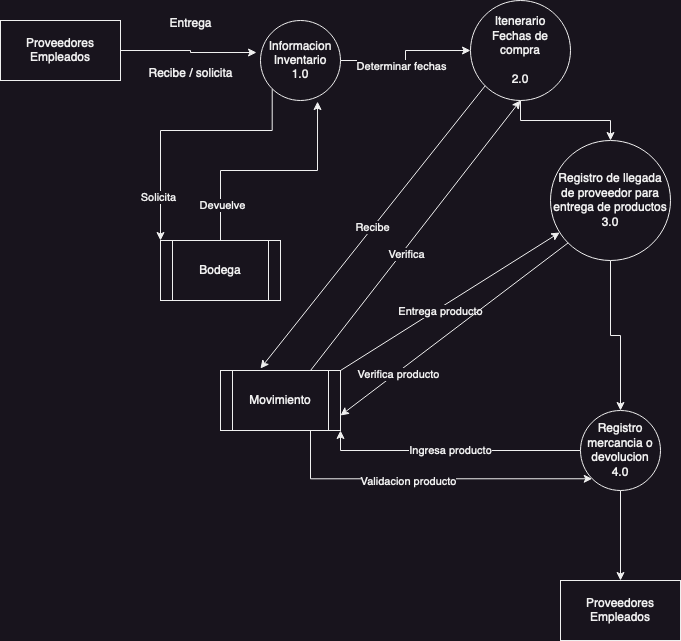

The diagram above was exported from draw.io. Its source (the exported page's mxGraphModel, read from the mxfile embedded in the PNG):
<mxGraphModel dx="984" dy="603" grid="1" gridSize="10" guides="1" tooltips="1" connect="1" arrows="1" fold="1" page="1" pageScale="1" pageWidth="850" pageHeight="1100" math="0" shadow="0">
  <root>
    <mxCell id="0" />
    <mxCell id="1" parent="0" />
    <mxCell id="XOwxRslFvHzGlY5VF0UZ-8" style="edgeStyle=orthogonalEdgeStyle;rounded=0;orthogonalLoop=1;jettySize=auto;html=1;exitX=1;exitY=0.5;exitDx=0;exitDy=0;entryX=-0.05;entryY=0.4;entryDx=0;entryDy=0;entryPerimeter=0;" edge="1" parent="1" source="XOwxRslFvHzGlY5VF0UZ-1" target="XOwxRslFvHzGlY5VF0UZ-2">
      <mxGeometry relative="1" as="geometry" />
    </mxCell>
    <mxCell id="XOwxRslFvHzGlY5VF0UZ-1" value="&lt;div&gt;Proveedores&lt;/div&gt;&lt;div&gt;Empleados&lt;/div&gt;" style="rounded=0;whiteSpace=wrap;html=1;" vertex="1" parent="1">
      <mxGeometry x="40" y="120" width="120" height="60" as="geometry" />
    </mxCell>
    <mxCell id="XOwxRslFvHzGlY5VF0UZ-9" style="edgeStyle=orthogonalEdgeStyle;rounded=0;orthogonalLoop=1;jettySize=auto;html=1;exitX=1;exitY=0.5;exitDx=0;exitDy=0;entryX=0;entryY=0.5;entryDx=0;entryDy=0;" edge="1" parent="1" source="XOwxRslFvHzGlY5VF0UZ-2" target="XOwxRslFvHzGlY5VF0UZ-3">
      <mxGeometry relative="1" as="geometry" />
    </mxCell>
    <mxCell id="XOwxRslFvHzGlY5VF0UZ-25" value="Determinar fechas" style="edgeLabel;html=1;align=center;verticalAlign=middle;resizable=0;points=[];" vertex="1" connectable="0" parent="XOwxRslFvHzGlY5VF0UZ-9">
      <mxGeometry x="-0.1429" y="-5" relative="1" as="geometry">
        <mxPoint as="offset" />
      </mxGeometry>
    </mxCell>
    <mxCell id="XOwxRslFvHzGlY5VF0UZ-12" style="edgeStyle=orthogonalEdgeStyle;rounded=0;orthogonalLoop=1;jettySize=auto;html=1;exitX=0;exitY=1;exitDx=0;exitDy=0;entryX=0;entryY=0;entryDx=0;entryDy=0;" edge="1" parent="1" source="XOwxRslFvHzGlY5VF0UZ-2" target="XOwxRslFvHzGlY5VF0UZ-6">
      <mxGeometry relative="1" as="geometry">
        <Array as="points">
          <mxPoint x="312" y="230" />
          <mxPoint x="200" y="230" />
        </Array>
      </mxGeometry>
    </mxCell>
    <mxCell id="XOwxRslFvHzGlY5VF0UZ-26" value="Solicita" style="edgeLabel;html=1;align=center;verticalAlign=middle;resizable=0;points=[];" vertex="1" connectable="0" parent="XOwxRslFvHzGlY5VF0UZ-12">
      <mxGeometry x="0.6735" y="-3" relative="1" as="geometry">
        <mxPoint as="offset" />
      </mxGeometry>
    </mxCell>
    <mxCell id="XOwxRslFvHzGlY5VF0UZ-2" value="&lt;div&gt;Informacion&lt;/div&gt;&lt;div&gt;Inventario&lt;/div&gt;&lt;div&gt;1.0&lt;br&gt;&lt;/div&gt;" style="ellipse;whiteSpace=wrap;html=1;aspect=fixed;" vertex="1" parent="1">
      <mxGeometry x="300" y="120" width="80" height="80" as="geometry" />
    </mxCell>
    <mxCell id="XOwxRslFvHzGlY5VF0UZ-10" style="edgeStyle=orthogonalEdgeStyle;rounded=0;orthogonalLoop=1;jettySize=auto;html=1;exitX=0.5;exitY=1;exitDx=0;exitDy=0;entryX=0.5;entryY=0;entryDx=0;entryDy=0;" edge="1" parent="1" source="XOwxRslFvHzGlY5VF0UZ-3" target="XOwxRslFvHzGlY5VF0UZ-4">
      <mxGeometry relative="1" as="geometry" />
    </mxCell>
    <mxCell id="XOwxRslFvHzGlY5VF0UZ-3" value="&lt;div&gt;Itenerario&lt;/div&gt;&lt;div&gt;Fechas de compra&lt;br&gt;&lt;/div&gt;&lt;div&gt;&lt;br&gt;&lt;/div&gt;&lt;div&gt;2.0&lt;br&gt;&lt;/div&gt;" style="ellipse;whiteSpace=wrap;html=1;aspect=fixed;" vertex="1" parent="1">
      <mxGeometry x="510" y="100" width="100" height="100" as="geometry" />
    </mxCell>
    <mxCell id="XOwxRslFvHzGlY5VF0UZ-11" style="edgeStyle=orthogonalEdgeStyle;rounded=0;orthogonalLoop=1;jettySize=auto;html=1;exitX=0.5;exitY=1;exitDx=0;exitDy=0;entryX=0.5;entryY=0;entryDx=0;entryDy=0;" edge="1" parent="1" source="XOwxRslFvHzGlY5VF0UZ-4" target="XOwxRslFvHzGlY5VF0UZ-5">
      <mxGeometry relative="1" as="geometry" />
    </mxCell>
    <mxCell id="XOwxRslFvHzGlY5VF0UZ-4" value="&lt;div&gt;Registro de llegada de proveedor para entrega de productos&lt;/div&gt;&lt;div&gt;3.0&lt;br&gt;&lt;/div&gt;" style="ellipse;whiteSpace=wrap;html=1;aspect=fixed;" vertex="1" parent="1">
      <mxGeometry x="590" y="240" width="120" height="120" as="geometry" />
    </mxCell>
    <mxCell id="XOwxRslFvHzGlY5VF0UZ-22" value="Ingresa producto" style="edgeStyle=orthogonalEdgeStyle;rounded=0;orthogonalLoop=1;jettySize=auto;html=1;exitX=0;exitY=0.5;exitDx=0;exitDy=0;entryX=1;entryY=1;entryDx=0;entryDy=0;" edge="1" parent="1" source="XOwxRslFvHzGlY5VF0UZ-5" target="XOwxRslFvHzGlY5VF0UZ-7">
      <mxGeometry relative="1" as="geometry" />
    </mxCell>
    <mxCell id="XOwxRslFvHzGlY5VF0UZ-41" value="" style="edgeStyle=orthogonalEdgeStyle;rounded=0;orthogonalLoop=1;jettySize=auto;html=1;" edge="1" parent="1" source="XOwxRslFvHzGlY5VF0UZ-5" target="XOwxRslFvHzGlY5VF0UZ-40">
      <mxGeometry relative="1" as="geometry" />
    </mxCell>
    <mxCell id="XOwxRslFvHzGlY5VF0UZ-5" value="&lt;div&gt;Registro mercancia o devolucion&lt;/div&gt;&lt;div&gt;4.0&lt;br&gt;&lt;/div&gt;" style="ellipse;whiteSpace=wrap;html=1;aspect=fixed;" vertex="1" parent="1">
      <mxGeometry x="620" y="510" width="80" height="80" as="geometry" />
    </mxCell>
    <mxCell id="XOwxRslFvHzGlY5VF0UZ-13" style="edgeStyle=orthogonalEdgeStyle;rounded=0;orthogonalLoop=1;jettySize=auto;html=1;exitX=0.5;exitY=0;exitDx=0;exitDy=0;entryX=0.713;entryY=1.013;entryDx=0;entryDy=0;entryPerimeter=0;" edge="1" parent="1" source="XOwxRslFvHzGlY5VF0UZ-6" target="XOwxRslFvHzGlY5VF0UZ-2">
      <mxGeometry relative="1" as="geometry">
        <mxPoint x="358" y="210" as="targetPoint" />
      </mxGeometry>
    </mxCell>
    <mxCell id="XOwxRslFvHzGlY5VF0UZ-27" value="Devuelve" style="edgeLabel;html=1;align=center;verticalAlign=middle;resizable=0;points=[];" vertex="1" connectable="0" parent="XOwxRslFvHzGlY5VF0UZ-13">
      <mxGeometry x="-0.6949" y="-1" relative="1" as="geometry">
        <mxPoint as="offset" />
      </mxGeometry>
    </mxCell>
    <mxCell id="XOwxRslFvHzGlY5VF0UZ-6" value="Bodega" style="shape=process;whiteSpace=wrap;html=1;backgroundOutline=1;" vertex="1" parent="1">
      <mxGeometry x="200" y="340" width="120" height="60" as="geometry" />
    </mxCell>
    <mxCell id="XOwxRslFvHzGlY5VF0UZ-21" style="edgeStyle=orthogonalEdgeStyle;rounded=0;orthogonalLoop=1;jettySize=auto;html=1;exitX=0.75;exitY=1;exitDx=0;exitDy=0;entryX=0;entryY=1;entryDx=0;entryDy=0;" edge="1" parent="1" source="XOwxRslFvHzGlY5VF0UZ-7" target="XOwxRslFvHzGlY5VF0UZ-5">
      <mxGeometry relative="1" as="geometry" />
    </mxCell>
    <mxCell id="XOwxRslFvHzGlY5VF0UZ-32" value="Validacion producto" style="edgeLabel;html=1;align=center;verticalAlign=middle;resizable=0;points=[];" vertex="1" connectable="0" parent="XOwxRslFvHzGlY5VF0UZ-21">
      <mxGeometry x="-0.1134" y="-2" relative="1" as="geometry">
        <mxPoint as="offset" />
      </mxGeometry>
    </mxCell>
    <mxCell id="XOwxRslFvHzGlY5VF0UZ-7" value="Movimiento" style="shape=process;whiteSpace=wrap;html=1;backgroundOutline=1;" vertex="1" parent="1">
      <mxGeometry x="260" y="470" width="120" height="60" as="geometry" />
    </mxCell>
    <mxCell id="XOwxRslFvHzGlY5VF0UZ-23" value="Entrega" style="text;html=1;align=center;verticalAlign=middle;resizable=0;points=[];autosize=1;strokeColor=none;fillColor=none;" vertex="1" parent="1">
      <mxGeometry x="195" y="108" width="70" height="30" as="geometry" />
    </mxCell>
    <mxCell id="XOwxRslFvHzGlY5VF0UZ-24" value="Recibe / solicita" style="text;html=1;align=center;verticalAlign=middle;resizable=0;points=[];autosize=1;strokeColor=none;fillColor=none;" vertex="1" parent="1">
      <mxGeometry x="175" y="158" width="110" height="30" as="geometry" />
    </mxCell>
    <mxCell id="XOwxRslFvHzGlY5VF0UZ-33" value="" style="endArrow=classic;html=1;rounded=0;entryX=0.5;entryY=1;entryDx=0;entryDy=0;exitX=0.75;exitY=0;exitDx=0;exitDy=0;" edge="1" parent="1" source="XOwxRslFvHzGlY5VF0UZ-7" target="XOwxRslFvHzGlY5VF0UZ-3">
      <mxGeometry width="50" height="50" relative="1" as="geometry">
        <mxPoint x="210" y="470" as="sourcePoint" />
        <mxPoint x="260" y="420" as="targetPoint" />
      </mxGeometry>
    </mxCell>
    <mxCell id="XOwxRslFvHzGlY5VF0UZ-34" value="&lt;div&gt;Verifica&lt;/div&gt;" style="edgeLabel;html=1;align=center;verticalAlign=middle;resizable=0;points=[];" vertex="1" connectable="0" parent="XOwxRslFvHzGlY5VF0UZ-33">
      <mxGeometry x="-0.1154" y="-4" relative="1" as="geometry">
        <mxPoint as="offset" />
      </mxGeometry>
    </mxCell>
    <mxCell id="XOwxRslFvHzGlY5VF0UZ-35" value="Recibe" style="endArrow=classic;html=1;rounded=0;exitX=0;exitY=1;exitDx=0;exitDy=0;entryX=0.333;entryY=-0.033;entryDx=0;entryDy=0;entryPerimeter=0;" edge="1" parent="1" source="XOwxRslFvHzGlY5VF0UZ-3" target="XOwxRslFvHzGlY5VF0UZ-7">
      <mxGeometry width="50" height="50" relative="1" as="geometry">
        <mxPoint x="50" y="490" as="sourcePoint" />
        <mxPoint x="100" y="440" as="targetPoint" />
      </mxGeometry>
    </mxCell>
    <mxCell id="XOwxRslFvHzGlY5VF0UZ-36" value="" style="endArrow=classic;html=1;rounded=0;" edge="1" parent="1" target="XOwxRslFvHzGlY5VF0UZ-4">
      <mxGeometry width="50" height="50" relative="1" as="geometry">
        <mxPoint x="380" y="470" as="sourcePoint" />
        <mxPoint x="430" y="420" as="targetPoint" />
      </mxGeometry>
    </mxCell>
    <mxCell id="XOwxRslFvHzGlY5VF0UZ-37" value="&lt;div&gt;Entrega producto&lt;/div&gt;" style="edgeLabel;html=1;align=center;verticalAlign=middle;resizable=0;points=[];" vertex="1" connectable="0" parent="XOwxRslFvHzGlY5VF0UZ-36">
      <mxGeometry x="-0.104" y="-3" relative="1" as="geometry">
        <mxPoint as="offset" />
      </mxGeometry>
    </mxCell>
    <mxCell id="XOwxRslFvHzGlY5VF0UZ-38" value="" style="endArrow=classic;html=1;rounded=0;exitX=0;exitY=1;exitDx=0;exitDy=0;entryX=1;entryY=0.75;entryDx=0;entryDy=0;" edge="1" parent="1" source="XOwxRslFvHzGlY5VF0UZ-4" target="XOwxRslFvHzGlY5VF0UZ-7">
      <mxGeometry width="50" height="50" relative="1" as="geometry">
        <mxPoint x="460" y="520" as="sourcePoint" />
        <mxPoint x="510" y="470" as="targetPoint" />
      </mxGeometry>
    </mxCell>
    <mxCell id="XOwxRslFvHzGlY5VF0UZ-39" value="Verifica producto" style="edgeLabel;html=1;align=center;verticalAlign=middle;resizable=0;points=[];" vertex="1" connectable="0" parent="XOwxRslFvHzGlY5VF0UZ-38">
      <mxGeometry x="0.5085" y="2" relative="1" as="geometry">
        <mxPoint as="offset" />
      </mxGeometry>
    </mxCell>
    <mxCell id="XOwxRslFvHzGlY5VF0UZ-40" value="Proveedores Empleados" style="whiteSpace=wrap;html=1;" vertex="1" parent="1">
      <mxGeometry x="600" y="680" width="120" height="60" as="geometry" />
    </mxCell>
  </root>
</mxGraphModel>